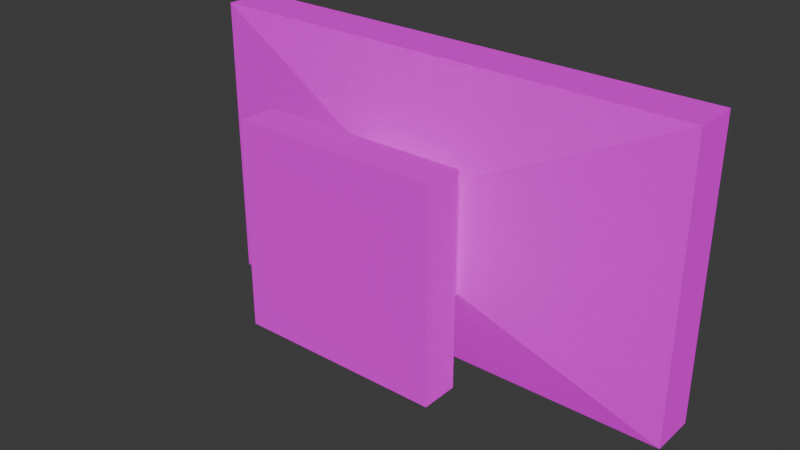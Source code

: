 # Source: Camera.blend  (saved by Blender 5.1.30; exported with 4.5.12 LTS)
import bpy
from mathutils import Matrix  # noqa: F401  (used for matrix-valued properties, if any)

bpy.ops.wm.read_factory_settings(use_empty=True)
scene = bpy.context.scene
scene.name = 'Scene'

# ---- collections
col_collection = bpy.data.collections.new('Collection'); scene.collection.children.link(col_collection)

# ---- images (referenced by path relative to the original .blend; pixels are not part of the script)
import os
ASSET_DIR = os.environ.get("B2B_ASSET_DIR", "")  # directory of the original .blend (textures are referenced by path, not embedded)
HERE = os.path.dirname(os.path.abspath(__file__))  # packed textures are extracted next to this script under _unpacked/

def load_image(name, relpath, width, height, colorspace="sRGB"):
    """Load a texture the original file referenced (path relative to the .blend, or extracted next to this script)."""
    p = next((c for c in (os.path.join(HERE, relpath), os.path.join(ASSET_DIR, relpath)) if relpath and os.path.exists(c)), "")
    if p:
        img = bpy.data.images.load(p, check_existing=True)
        img.name = name
    else:  # same state as the original file: an image datablock whose file is absent (Cycles renders it pink)
        img = bpy.data.images.new(name, width, height)
        img.source = "FILE"
        img.filepath = "//" + (relpath or name)
    img.colorspace_settings.name = colorspace
    return img
img_camtex = load_image('CamTex', 'Textures/CamTex.png', 1024, 1024, 'sRGB')
img_cammet = load_image('CamMet', 'Textures/CamMet.png', 1024, 1024, 'sRGB')
img_camrough = load_image('CamRough', 'Textures/CamRough.png', 1024, 1024, 'sRGB')

# ---- materials (node trees are filled in below, after node groups)
mat_camera = bpy.data.materials.new('Camera')
mat_camera.alpha_threshold = 0.0
mat_camera.use_backface_culling_lightprobe_volume = False
mat_camera.roughness = 0.5
mat_camera.line_color = (0.0, 0.0, 0.0, 1.0)

# ---- material node trees
mat_camera.use_nodes = True; mat_camera.node_tree.nodes.clear()
_N = mat_camera.node_tree.nodes; _L = mat_camera.node_tree.links
n0 = _N.new('ShaderNodeOutputMaterial'); n0.name = 'Material Output'; n0.location = (200, 100)
n1 = _N.new('ShaderNodeBsdfPrincipled'); n1.name = 'Principled BSDF'; n1.location = (-100, 96)
n2 = _N.new('ShaderNodeTexImage'); n2.name = 'Image Texture'; n2.location = (-904, 665)
n2.image = img_camtex
n3 = _N.new('ShaderNodeTexImage'); n3.name = 'Image Texture.001'; n3.location = (-921, 346)
n3.image = img_cammet
n4 = _N.new('ShaderNodeTexImage'); n4.name = 'Image Texture.002'; n4.location = (-934, 35)
n4.image = img_camrough
n5 = _N.new('ShaderNodeNormalMap'); n5.name = 'Normal Map'; n5.location = (-459, -233)
n5.inputs[1].default_value = (0.5, 0.5, 1.0, 1.0)
n6 = _N.new('ShaderNodeTexImage'); n6.name = 'Image Texture.003'; n6.location = (-390, -204)
n6.image = img_camtex
_L.new(n1.outputs[0], n0.inputs[0])
_L.new(n2.outputs[0], n1.inputs[0])
_L.new(n3.outputs[1], n1.inputs[1])
_L.new(n4.outputs[1], n1.inputs[2])
_L.new(n5.outputs[0], n1.inputs[5])
_L.new(n6.outputs[0], n1.inputs[14])
n0.is_active_output = True

# ---- world
world_world = bpy.data.worlds.new('World'); scene.world = world_world
world_world.use_nodes = True; world_world.node_tree.nodes.clear()
_N = world_world.node_tree.nodes; _L = world_world.node_tree.links
n0 = _N.new('ShaderNodeOutputWorld'); n0.name = 'World Output'; n0.location = (200, 100)
n1 = _N.new('ShaderNodeBackground'); n1.name = 'Background'; n1.location = (-200, 100)
n1.inputs[0].default_value = (0.05088, 0.05088, 0.05088, 1.0)
_L.new(n1.outputs[0], n0.inputs[0])
n0.is_active_output = True
world_world.color = (0.05088, 0.05088, 0.05088)
world_world.sun_shadow_jitter_overblur = 0.0

# ---- meshes
me_camera = bpy.data.meshes.new('Camera')
me_camera.from_pydata([(-0.1989, -0.3543, -0.1989), (-0.1989, -0.3543, 0.1989), (-0.1989, -0.2825, -0.1989), (-0.1989, -0.2825, 0.1989), (0.1989, -0.3543, -0.1989), (0.1989, -0.3543, 0.1989), (0.1989, -0.2825, -0.1989), (0.1989, -0.2825, 0.1989), (-0.1101, -0.2312, 0.1101), (-0.1101, -0.2312, -0.1101), (0.1101, -0.2312, -0.1101), (0.1101, -0.2312, 0.1101), (-0.1101, -0.1564, 0.1101), (-0.1101, -0.1564, -0.1101), (0.1101, -0.1564, -0.1101), (0.1101, -0.1564, 0.1101), (-0.4941, -0.09967, 0.2889), (-0.4941, -0.09967, -0.2889), (0.4941, -0.09967, -0.2889), (0.4941, -0.09967, 0.2889), (-0.4676, -0.008146, 0.2623), (-0.4676, -0.008146, -0.2623), (0.4676, -0.008146, -0.2623), (0.4676, -0.008146, 0.2623), (-0.4941, -0.008146, 0.2889), (-0.4941, -0.008146, -0.2889), (0.4941, -0.008146, -0.2889), (0.4941, -0.008146, 0.2889), (-0.4676, -0.03957, 0.2623), (-0.4676, -0.03957, -0.2623), (0.4676, -0.03957, -0.2623), (0.4676, -0.03957, 0.2623)], [], [(0, 1, 3, 2), (7, 6, 10, 11), (6, 7, 5, 4), (4, 5, 1, 0), (2, 6, 4, 0), (7, 3, 1, 5), (11, 10, 14, 15), (6, 2, 9, 10), (3, 7, 11, 8), (2, 3, 8, 9), (12, 15, 19, 16), (10, 9, 13, 14), (8, 11, 15, 12), (9, 8, 12, 13), (18, 17, 25, 26), (13, 12, 16, 17), (15, 14, 18, 19), (14, 13, 17, 18), (20, 23, 31, 28), (16, 19, 27, 24), (17, 16, 24, 25), (19, 18, 26, 27), (20, 21, 25, 24), (21, 22, 26, 25), (23, 20, 24, 27), (22, 23, 27, 26), (29, 28, 31, 30), (21, 20, 28, 29), (23, 22, 30, 31), (22, 21, 29, 30)])
_uv = me_camera.uv_layers.new(name='UVMap')
_uv.uv.foreach_set('vector', [0.3371, 0.7771, 0.3371, 0.5643, 0.3756, 0.5643, 0.3756, 0.7771, 1.588e-08, 0.5284, 0.2127, 0.5284, 0.1652, 0.5759, 0.04751, 0.5759, 0.3756, 0.7771, 0.3756, 0.5643, 0.414, 0.5643, 0.414, 0.7771, 0.2603, 0.7771, 0.04759, 0.7771, 0.04759, 0.5643, 0.2603, 0.5643, 0.2987, 0.5643, 0.2987, 0.7771, 0.2603, 0.7771, 0.2603, 0.5643, 0.3371, 0.5643, 0.3371, 0.7771, 0.2987, 0.7771, 0.2987, 0.5643, 0.1638, 0.6866, 0.1638, 0.8044, 0.1238, 0.8044, 0.1238, 0.6866, 0.2127, 0.5284, 0.2127, 0.7412, 0.1652, 0.6936, 0.1652, 0.5759, -1.825e-10, 0.7412, 1.588e-08, 0.5284, 0.04751, 0.5759, 0.04751, 0.6936, 0.2127, 0.7412, -1.825e-10, 0.7412, 0.04751, 0.6936, 0.1652, 0.6936, 0.09561, 0.2053, 0.09561, 0.3231, -8.023e-09, 0.5284, 3.187e-08, 2.406e-15, 0.289, 0.533, 0.289, 0.4153, 0.329, 0.4153, 0.329, 0.533, 0.289, 0.6507, 0.289, 0.533, 0.329, 0.533, 0.329, 0.6507, 0.0, 0.8589, 0.0, 0.7412, 0.03997, 0.7412, 0.03997, 0.8589, 0.01935, 0.8746, 0.4681, 0.8746, 0.4681, 0.9162, 0.01935, 0.9162, 0.2133, 0.2053, 0.09561, 0.2053, 3.187e-08, 2.406e-15, 0.309, 2.333e-08, 0.09561, 0.3231, 0.2133, 0.3231, 0.309, 0.5284, -8.023e-09, 0.5284, 0.2133, 0.3231, 0.2133, 0.2053, 0.309, 2.333e-08, 0.309, 0.5284, 0.2386, 0.4153, 0.2386, 0.9153, 0.2218, 0.9153, 0.2218, 0.4153, 0.01935, 0.9162, 0.4681, 0.9162, 0.4681, 0.9578, 0.01935, 0.9578, 0.1239, 0.7242, 0.1239, 0.4153, 0.1728, 0.4153, 0.1728, 0.7242, 0.2218, 0.4153, 0.2218, 0.7242, 0.1728, 0.7242, 0.1728, 0.4153, 0.344, 0.2543, 0.4651, 0.2543, 0.4712, 0.2605, 0.3379, 0.2605, 0.4651, 0.2543, 0.4651, 0.03854, 0.4712, 0.03241, 0.4712, 0.2605, 0.344, 0.03854, 0.344, 0.2543, 0.3379, 0.2605, 0.3379, 0.03241, 0.4651, 0.03854, 0.344, 0.03854, 0.3379, 0.03241, 0.4712, 0.03241, 0.8985, 0.5, 0.6179, 0.5, 0.6179, -1.154e-09, 0.8985, 2.003e-08, 0.2554, 0.6958, 0.2554, 0.4153, 0.2722, 0.4153, 0.2722, 0.6958, 0.289, 0.4153, 0.289, 0.6958, 0.2722, 0.6958, 0.2722, 0.4153, 0.2554, 0.4153, 0.2554, 0.9153, 0.2386, 0.9153, 0.2386, 0.4153])
me_camera.materials.append(mat_camera)
me_camera.update()

# ---- objects
ob_camera = bpy.data.objects.new('Camera', me_camera)

# ---- transforms, parenting, visibility, modifiers, constraints
ob_camera.location = (0.0, 0.0, 0.0)

# ---- collection membership
col_collection.objects.link(ob_camera)

# ---- scene / render settings (as saved in the file)
scene.frame_start = 1; scene.frame_end = 250; scene.frame_set(1)
scene.render.engine = 'BLENDER_EEVEE_NEXT'
scene.render.bake_bias = 0.0
scene.render.bake_samples = 0
scene.cycles.sampling_pattern = 'TABULATED_SOBOL'
scene.eevee.use_volume_custom_range = False
bpy.context.view_layer.update()

# ---- added for rendering (the .blend has no active camera and no usable light): camera, sun
cam_auto = bpy.data.cameras.new('AutoCamera')
cam_auto.lens = 50.0
cam_auto.sensor_width = 36.0
cam_auto.clip_end = 1000.0
ob_auto_camera = bpy.data.objects.new('AutoCamera', cam_auto)
scene.collection.objects.link(ob_auto_camera)
ob_auto_camera.location = (1.10654, -1.50909, 0.885234)
ob_auto_camera.rotation_euler = (1.09748, -7.21219e-08, 0.694738)
scene.camera = ob_auto_camera
light_auto_sun = bpy.data.lights.new('AutoSun', 'SUN')
light_auto_sun.energy = 3.0
light_auto_sun.angle = 0.0523599
ob_auto_sun = bpy.data.objects.new('AutoSun', light_auto_sun)
scene.collection.objects.link(ob_auto_sun)
ob_auto_sun.rotation_euler = (0.872665, 0.174533, 0.523599)
bpy.context.view_layer.update()
